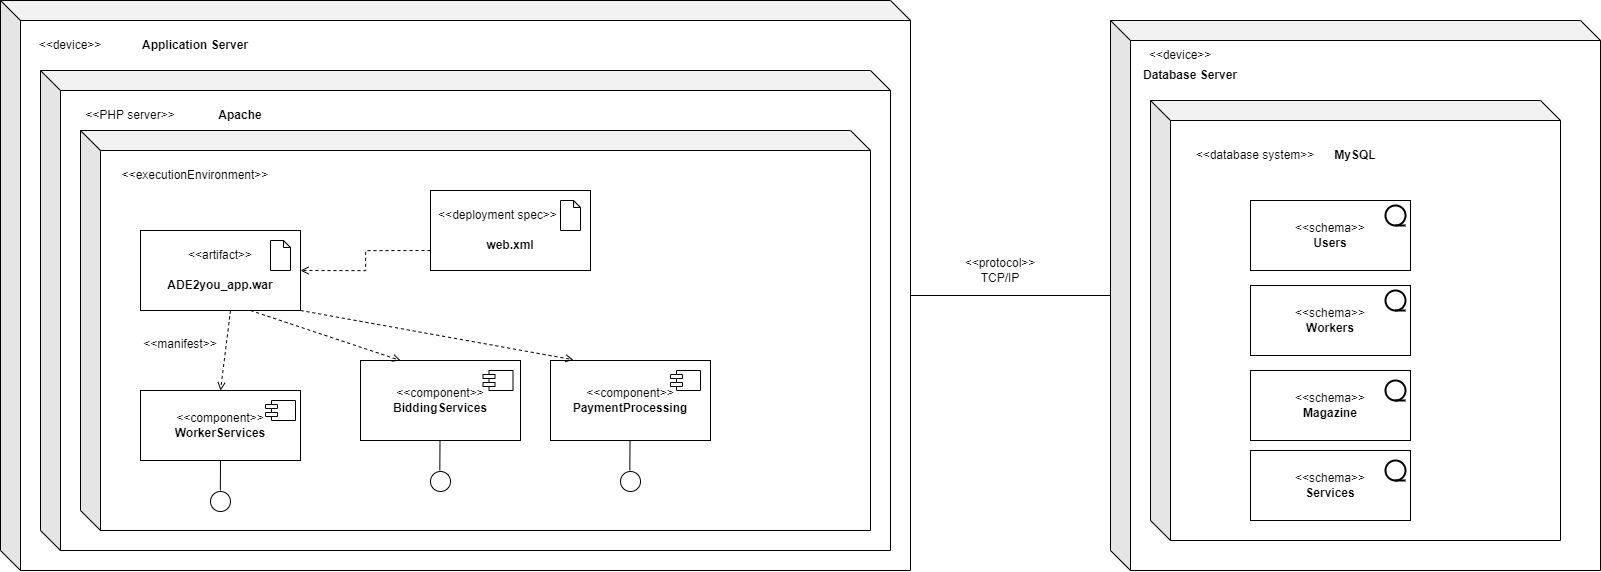

The diagram above was exported from draw.io. Its source (the exported page's mxGraphModel, read from the mxfile embedded in the PNG):
<mxGraphModel dx="2104" dy="1969" grid="1" gridSize="10" guides="1" tooltips="1" connect="1" arrows="1" fold="1" page="1" pageScale="1" pageWidth="850" pageHeight="1100" math="0" shadow="0">
  <root>
    <mxCell id="0" />
    <mxCell id="1" parent="0" />
    <mxCell id="inAOzw_HFAGRzd99FtHv-2" value="" style="shape=cube;whiteSpace=wrap;html=1;boundedLbl=1;backgroundOutline=1;darkOpacity=0.05;darkOpacity2=0.1;" vertex="1" parent="1">
      <mxGeometry x="-520" y="210" width="910" height="570" as="geometry" />
    </mxCell>
    <mxCell id="inAOzw_HFAGRzd99FtHv-3" value="&amp;lt;&amp;lt;device&amp;gt;&amp;gt;" style="text;html=1;strokeColor=none;fillColor=none;align=center;verticalAlign=middle;whiteSpace=wrap;rounded=0;" vertex="1" parent="1">
      <mxGeometry x="-480" y="240" width="60" height="30" as="geometry" />
    </mxCell>
    <mxCell id="inAOzw_HFAGRzd99FtHv-4" value="Application Server" style="text;html=1;strokeColor=none;fillColor=none;align=center;verticalAlign=middle;whiteSpace=wrap;rounded=0;fontStyle=1" vertex="1" parent="1">
      <mxGeometry x="-390" y="240" width="130" height="30" as="geometry" />
    </mxCell>
    <mxCell id="inAOzw_HFAGRzd99FtHv-5" value="" style="shape=cube;whiteSpace=wrap;html=1;boundedLbl=1;backgroundOutline=1;darkOpacity=0.05;darkOpacity2=0.1;" vertex="1" parent="1">
      <mxGeometry x="-480" y="280" width="850" height="480" as="geometry" />
    </mxCell>
    <mxCell id="inAOzw_HFAGRzd99FtHv-6" value="&amp;lt;&amp;lt;PHP server&amp;gt;&amp;gt;" style="text;html=1;strokeColor=none;fillColor=none;align=center;verticalAlign=middle;whiteSpace=wrap;rounded=0;" vertex="1" parent="1">
      <mxGeometry x="-450" y="310" width="120" height="30" as="geometry" />
    </mxCell>
    <mxCell id="inAOzw_HFAGRzd99FtHv-7" value="&lt;b&gt;Apache&lt;/b&gt;" style="text;html=1;strokeColor=none;fillColor=none;align=center;verticalAlign=middle;whiteSpace=wrap;rounded=0;" vertex="1" parent="1">
      <mxGeometry x="-310" y="310" width="60" height="30" as="geometry" />
    </mxCell>
    <mxCell id="inAOzw_HFAGRzd99FtHv-8" value="" style="shape=cube;whiteSpace=wrap;html=1;boundedLbl=1;backgroundOutline=1;darkOpacity=0.05;darkOpacity2=0.1;" vertex="1" parent="1">
      <mxGeometry x="-440" y="340" width="790" height="400" as="geometry" />
    </mxCell>
    <mxCell id="inAOzw_HFAGRzd99FtHv-9" value="&amp;lt;&amp;lt;executionEnvironment&amp;gt;&amp;gt;" style="text;html=1;strokeColor=none;fillColor=none;align=center;verticalAlign=middle;whiteSpace=wrap;rounded=0;" vertex="1" parent="1">
      <mxGeometry x="-410" y="370" width="170" height="30" as="geometry" />
    </mxCell>
    <mxCell id="inAOzw_HFAGRzd99FtHv-10" value="" style="rounded=0;whiteSpace=wrap;html=1;" vertex="1" parent="1">
      <mxGeometry x="-380" y="440" width="160" height="80" as="geometry" />
    </mxCell>
    <mxCell id="inAOzw_HFAGRzd99FtHv-11" value="" style="shape=note;whiteSpace=wrap;html=1;backgroundOutline=1;darkOpacity=0.05;size=7;" vertex="1" parent="1">
      <mxGeometry x="-250" y="450" width="20" height="30" as="geometry" />
    </mxCell>
    <mxCell id="inAOzw_HFAGRzd99FtHv-13" value="&amp;lt;&amp;lt;artifact&amp;gt;&amp;gt;" style="text;html=1;strokeColor=none;fillColor=none;align=center;verticalAlign=middle;whiteSpace=wrap;rounded=0;" vertex="1" parent="1">
      <mxGeometry x="-330" y="450" width="60" height="30" as="geometry" />
    </mxCell>
    <mxCell id="inAOzw_HFAGRzd99FtHv-14" value="&lt;b&gt;ADE2you_app.war&lt;/b&gt;" style="text;html=1;strokeColor=none;fillColor=none;align=center;verticalAlign=middle;whiteSpace=wrap;rounded=0;" vertex="1" parent="1">
      <mxGeometry x="-330" y="480" width="60" height="30" as="geometry" />
    </mxCell>
    <mxCell id="inAOzw_HFAGRzd99FtHv-15" value="&lt;br&gt;&lt;br&gt;&lt;b&gt;web.xml&lt;/b&gt;" style="rounded=0;whiteSpace=wrap;html=1;" vertex="1" parent="1">
      <mxGeometry x="-90" y="400" width="160" height="80" as="geometry" />
    </mxCell>
    <mxCell id="inAOzw_HFAGRzd99FtHv-16" value="" style="shape=note;whiteSpace=wrap;html=1;backgroundOutline=1;darkOpacity=0.05;size=7;" vertex="1" parent="1">
      <mxGeometry x="40" y="410" width="20" height="30" as="geometry" />
    </mxCell>
    <mxCell id="inAOzw_HFAGRzd99FtHv-18" style="edgeStyle=orthogonalEdgeStyle;rounded=0;orthogonalLoop=1;jettySize=auto;html=1;exitX=0;exitY=0.75;exitDx=0;exitDy=0;entryX=1;entryY=0.5;entryDx=0;entryDy=0;dashed=1;endArrow=open;endFill=0;startArrow=none;" edge="1" parent="1" source="inAOzw_HFAGRzd99FtHv-15" target="inAOzw_HFAGRzd99FtHv-10">
      <mxGeometry relative="1" as="geometry" />
    </mxCell>
    <mxCell id="inAOzw_HFAGRzd99FtHv-17" value="&amp;lt;&amp;lt;deployment spec&amp;gt;&amp;gt;" style="text;html=1;strokeColor=none;fillColor=none;align=center;verticalAlign=middle;whiteSpace=wrap;rounded=0;" vertex="1" parent="1">
      <mxGeometry x="-90" y="410" width="135" height="30" as="geometry" />
    </mxCell>
    <mxCell id="inAOzw_HFAGRzd99FtHv-27" style="edgeStyle=orthogonalEdgeStyle;rounded=0;orthogonalLoop=1;jettySize=auto;html=1;exitX=0.5;exitY=1;exitDx=0;exitDy=0;entryX=0.177;entryY=0.9;entryDx=0;entryDy=0;entryPerimeter=0;endArrow=none;endFill=0;" edge="1" parent="1" source="inAOzw_HFAGRzd99FtHv-19" target="inAOzw_HFAGRzd99FtHv-8">
      <mxGeometry relative="1" as="geometry" />
    </mxCell>
    <mxCell id="inAOzw_HFAGRzd99FtHv-19" value="&amp;lt;&amp;lt;component&amp;gt;&amp;gt;&lt;br&gt;&lt;b&gt;WorkerServices&lt;/b&gt;" style="rounded=0;whiteSpace=wrap;html=1;" vertex="1" parent="1">
      <mxGeometry x="-380" y="600" width="160" height="70" as="geometry" />
    </mxCell>
    <mxCell id="inAOzw_HFAGRzd99FtHv-22" value="&amp;lt;&amp;lt;component&amp;gt;&amp;gt;&lt;br&gt;&lt;b&gt;BiddingServices&lt;/b&gt;" style="rounded=0;whiteSpace=wrap;html=1;" vertex="1" parent="1">
      <mxGeometry x="-160" y="570" width="160" height="80" as="geometry" />
    </mxCell>
    <mxCell id="inAOzw_HFAGRzd99FtHv-23" value="" style="shape=module;align=left;spacingLeft=20;align=center;verticalAlign=top;jettyWidth=12;jettyHeight=4;" vertex="1" parent="1">
      <mxGeometry x="-255" y="610" width="30" height="20" as="geometry" />
    </mxCell>
    <mxCell id="inAOzw_HFAGRzd99FtHv-25" value="" style="shape=module;align=left;spacingLeft=20;align=center;verticalAlign=top;jettyWidth=12;jettyHeight=4;" vertex="1" parent="1">
      <mxGeometry x="-37.5" y="580" width="30" height="20" as="geometry" />
    </mxCell>
    <mxCell id="inAOzw_HFAGRzd99FtHv-28" value="" style="ellipse;whiteSpace=wrap;html=1;aspect=fixed;" vertex="1" parent="1">
      <mxGeometry x="-310" y="701" width="20" height="20" as="geometry" />
    </mxCell>
    <mxCell id="inAOzw_HFAGRzd99FtHv-30" value="" style="endArrow=open;html=1;rounded=0;exitX=0.5;exitY=0;exitDx=0;exitDy=0;dashed=1;endFill=0;entryX=0.5;entryY=0;entryDx=0;entryDy=0;" edge="1" parent="1" target="inAOzw_HFAGRzd99FtHv-19">
      <mxGeometry width="50" height="50" relative="1" as="geometry">
        <mxPoint x="-290" y="520" as="sourcePoint" />
        <mxPoint x="-340" y="570" as="targetPoint" />
      </mxGeometry>
    </mxCell>
    <mxCell id="inAOzw_HFAGRzd99FtHv-31" value="&amp;lt;&amp;lt;manifest&amp;gt;&amp;gt;" style="text;html=1;strokeColor=none;fillColor=none;align=center;verticalAlign=middle;whiteSpace=wrap;rounded=0;" vertex="1" parent="1">
      <mxGeometry x="-370" y="539" width="60" height="30" as="geometry" />
    </mxCell>
    <mxCell id="inAOzw_HFAGRzd99FtHv-32" value="&amp;lt;&amp;lt;component&amp;gt;&amp;gt;&lt;br&gt;&lt;b&gt;PaymentProcessing&lt;/b&gt;" style="rounded=0;whiteSpace=wrap;html=1;" vertex="1" parent="1">
      <mxGeometry x="30" y="570" width="160" height="80" as="geometry" />
    </mxCell>
    <mxCell id="inAOzw_HFAGRzd99FtHv-33" value="" style="shape=module;align=left;spacingLeft=20;align=center;verticalAlign=top;jettyWidth=12;jettyHeight=4;" vertex="1" parent="1">
      <mxGeometry x="150" y="580" width="30" height="20" as="geometry" />
    </mxCell>
    <mxCell id="inAOzw_HFAGRzd99FtHv-35" value="" style="endArrow=open;html=1;rounded=0;dashed=1;endFill=0;entryX=0.25;entryY=0;entryDx=0;entryDy=0;" edge="1" parent="1" target="inAOzw_HFAGRzd99FtHv-22">
      <mxGeometry width="50" height="50" relative="1" as="geometry">
        <mxPoint x="-270" y="520" as="sourcePoint" />
        <mxPoint x="-290" y="610" as="targetPoint" />
      </mxGeometry>
    </mxCell>
    <mxCell id="inAOzw_HFAGRzd99FtHv-36" value="" style="endArrow=open;html=1;rounded=0;dashed=1;endFill=0;entryX=0.144;entryY=-0.009;entryDx=0;entryDy=0;exitX=1;exitY=1;exitDx=0;exitDy=0;entryPerimeter=0;" edge="1" parent="1" source="inAOzw_HFAGRzd99FtHv-10" target="inAOzw_HFAGRzd99FtHv-32">
      <mxGeometry width="50" height="50" relative="1" as="geometry">
        <mxPoint x="-260" y="530" as="sourcePoint" />
        <mxPoint x="-110" y="580" as="targetPoint" />
      </mxGeometry>
    </mxCell>
    <mxCell id="inAOzw_HFAGRzd99FtHv-37" style="edgeStyle=orthogonalEdgeStyle;rounded=0;orthogonalLoop=1;jettySize=auto;html=1;exitX=0.5;exitY=1;exitDx=0;exitDy=0;entryX=0.177;entryY=0.9;entryDx=0;entryDy=0;entryPerimeter=0;endArrow=none;endFill=0;" edge="1" parent="1">
      <mxGeometry relative="1" as="geometry">
        <mxPoint x="-80.5" y="650" as="sourcePoint" />
        <mxPoint x="-80.67000000000007" y="680" as="targetPoint" />
      </mxGeometry>
    </mxCell>
    <mxCell id="inAOzw_HFAGRzd99FtHv-38" value="" style="ellipse;whiteSpace=wrap;html=1;aspect=fixed;" vertex="1" parent="1">
      <mxGeometry x="-90" y="681" width="20" height="20" as="geometry" />
    </mxCell>
    <mxCell id="inAOzw_HFAGRzd99FtHv-39" style="edgeStyle=orthogonalEdgeStyle;rounded=0;orthogonalLoop=1;jettySize=auto;html=1;exitX=0.5;exitY=1;exitDx=0;exitDy=0;entryX=0.177;entryY=0.9;entryDx=0;entryDy=0;entryPerimeter=0;endArrow=none;endFill=0;" edge="1" parent="1">
      <mxGeometry relative="1" as="geometry">
        <mxPoint x="109.5" y="650" as="sourcePoint" />
        <mxPoint x="109.32999999999993" y="680" as="targetPoint" />
      </mxGeometry>
    </mxCell>
    <mxCell id="inAOzw_HFAGRzd99FtHv-40" value="" style="ellipse;whiteSpace=wrap;html=1;aspect=fixed;" vertex="1" parent="1">
      <mxGeometry x="100" y="681" width="20" height="20" as="geometry" />
    </mxCell>
    <mxCell id="inAOzw_HFAGRzd99FtHv-41" value="" style="endArrow=none;html=1;rounded=0;exitX=0;exitY=0;exitDx=910;exitDy=295;exitPerimeter=0;" edge="1" parent="1" source="inAOzw_HFAGRzd99FtHv-2">
      <mxGeometry width="50" height="50" relative="1" as="geometry">
        <mxPoint x="440" y="560" as="sourcePoint" />
        <mxPoint x="591.7777506510416" y="505" as="targetPoint" />
      </mxGeometry>
    </mxCell>
    <mxCell id="inAOzw_HFAGRzd99FtHv-42" value="" style="shape=cube;whiteSpace=wrap;html=1;boundedLbl=1;backgroundOutline=1;darkOpacity=0.05;darkOpacity2=0.1;" vertex="1" parent="1">
      <mxGeometry x="590" y="230" width="490" height="550" as="geometry" />
    </mxCell>
    <mxCell id="inAOzw_HFAGRzd99FtHv-43" value="&amp;lt;&amp;lt;protocol&amp;gt;&amp;gt;&lt;br&gt;TCP/IP" style="text;html=1;strokeColor=none;fillColor=none;align=center;verticalAlign=middle;whiteSpace=wrap;rounded=0;" vertex="1" parent="1">
      <mxGeometry x="450" y="465" width="60" height="30" as="geometry" />
    </mxCell>
    <mxCell id="inAOzw_HFAGRzd99FtHv-44" value="&amp;lt;&amp;lt;device&amp;gt;&amp;gt;" style="text;html=1;strokeColor=none;fillColor=none;align=center;verticalAlign=middle;whiteSpace=wrap;rounded=0;" vertex="1" parent="1">
      <mxGeometry x="630" y="250" width="60" height="30" as="geometry" />
    </mxCell>
    <mxCell id="inAOzw_HFAGRzd99FtHv-45" value="Database Server" style="text;html=1;strokeColor=none;fillColor=none;align=center;verticalAlign=middle;whiteSpace=wrap;rounded=0;fontStyle=1" vertex="1" parent="1">
      <mxGeometry x="600" y="270" width="140" height="30" as="geometry" />
    </mxCell>
    <mxCell id="inAOzw_HFAGRzd99FtHv-47" value="" style="shape=cube;whiteSpace=wrap;html=1;boundedLbl=1;backgroundOutline=1;darkOpacity=0.05;darkOpacity2=0.1;" vertex="1" parent="1">
      <mxGeometry x="630" y="310" width="410" height="440" as="geometry" />
    </mxCell>
    <mxCell id="inAOzw_HFAGRzd99FtHv-48" value="&amp;lt;&amp;lt;database system&amp;gt;&amp;gt;" style="text;html=1;strokeColor=none;fillColor=none;align=center;verticalAlign=middle;whiteSpace=wrap;rounded=0;" vertex="1" parent="1">
      <mxGeometry x="660" y="350" width="150" height="30" as="geometry" />
    </mxCell>
    <mxCell id="inAOzw_HFAGRzd99FtHv-49" value="&lt;b&gt;MySQL&lt;/b&gt;" style="text;html=1;strokeColor=none;fillColor=none;align=center;verticalAlign=middle;whiteSpace=wrap;rounded=0;" vertex="1" parent="1">
      <mxGeometry x="805" y="350" width="60" height="30" as="geometry" />
    </mxCell>
    <mxCell id="inAOzw_HFAGRzd99FtHv-50" value="&amp;lt;&amp;lt;schema&amp;gt;&amp;gt;&lt;br&gt;&lt;b&gt;Users&lt;/b&gt;" style="rounded=0;whiteSpace=wrap;html=1;" vertex="1" parent="1">
      <mxGeometry x="730" y="410" width="160" height="70" as="geometry" />
    </mxCell>
    <mxCell id="inAOzw_HFAGRzd99FtHv-51" value="&amp;lt;&amp;lt;schema&amp;gt;&amp;gt;&lt;br&gt;&lt;b&gt;Workers&lt;/b&gt;" style="rounded=0;whiteSpace=wrap;html=1;" vertex="1" parent="1">
      <mxGeometry x="730" y="495" width="160" height="70" as="geometry" />
    </mxCell>
    <mxCell id="inAOzw_HFAGRzd99FtHv-52" value="&amp;lt;&amp;lt;schema&amp;gt;&amp;gt;&lt;br&gt;&lt;b&gt;Magazine&lt;/b&gt;" style="rounded=0;whiteSpace=wrap;html=1;" vertex="1" parent="1">
      <mxGeometry x="730" y="580" width="160" height="70" as="geometry" />
    </mxCell>
    <mxCell id="inAOzw_HFAGRzd99FtHv-53" value="&amp;lt;&amp;lt;schema&amp;gt;&amp;gt;&lt;br&gt;&lt;b&gt;Services&lt;/b&gt;" style="rounded=0;whiteSpace=wrap;html=1;" vertex="1" parent="1">
      <mxGeometry x="730" y="660" width="160" height="70" as="geometry" />
    </mxCell>
    <mxCell id="inAOzw_HFAGRzd99FtHv-54" value="" style="strokeWidth=2;html=1;shape=mxgraph.flowchart.sequential_data;whiteSpace=wrap;" vertex="1" parent="1">
      <mxGeometry x="865" y="415" width="20" height="20" as="geometry" />
    </mxCell>
    <mxCell id="inAOzw_HFAGRzd99FtHv-55" value="" style="strokeWidth=2;html=1;shape=mxgraph.flowchart.sequential_data;whiteSpace=wrap;" vertex="1" parent="1">
      <mxGeometry x="865" y="500" width="20" height="20" as="geometry" />
    </mxCell>
    <mxCell id="inAOzw_HFAGRzd99FtHv-56" value="" style="strokeWidth=2;html=1;shape=mxgraph.flowchart.sequential_data;whiteSpace=wrap;" vertex="1" parent="1">
      <mxGeometry x="865" y="590" width="20" height="20" as="geometry" />
    </mxCell>
    <mxCell id="inAOzw_HFAGRzd99FtHv-57" value="" style="strokeWidth=2;html=1;shape=mxgraph.flowchart.sequential_data;whiteSpace=wrap;" vertex="1" parent="1">
      <mxGeometry x="865" y="670" width="20" height="20" as="geometry" />
    </mxCell>
  </root>
</mxGraphModel>